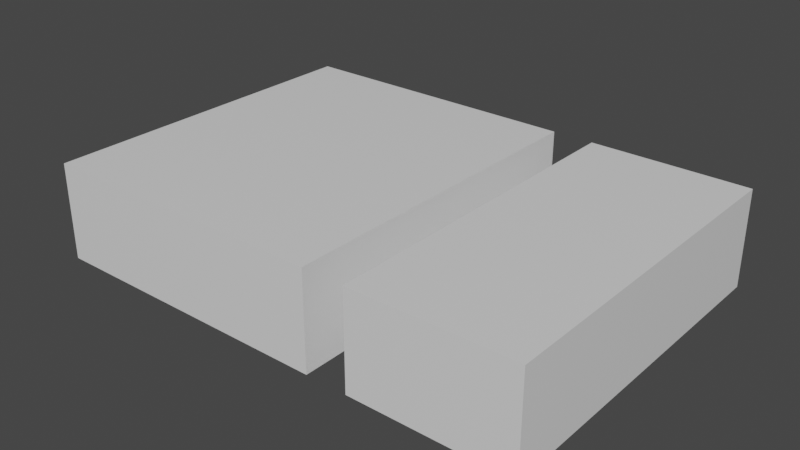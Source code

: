 # Source: mdl_RightEnter_RightExit.blend  (saved by Blender 2.80.75; exported with 4.5.12 LTS)
import bpy
from mathutils import Matrix  # noqa: F401  (used for matrix-valued properties, if any)

bpy.ops.wm.read_factory_settings(use_empty=True)
scene = bpy.context.scene
scene.name = 'Scene'

# ---- collections
col_collection = bpy.data.collections.new('Collection'); scene.collection.children.link(col_collection)

# ---- materials (node trees are filled in below, after node groups)
mat_material = bpy.data.materials.new('Material')
mat_material.alpha_threshold = 0.0
mat_material.use_transparent_shadow = False
mat_material.line_color = (0.0, 0.0, 0.0, 1.0)

# ---- material node trees
mat_material.use_nodes = True; mat_material.node_tree.nodes.clear()
_N = mat_material.node_tree.nodes; _L = mat_material.node_tree.links
n0 = _N.new('ShaderNodeOutputMaterial'); n0.name = 'Material Output'; n0.location = (300, 300)
n1 = _N.new('ShaderNodeBsdfPrincipled'); n1.name = 'Principled BSDF'; n1.location = (10, 300)
n1.distribution = 'GGX'
n1.subsurface_method = 'BURLEY'
n1.inputs[2].default_value = 0.4
n1.inputs[3].default_value = 1.45
n1.inputs[27].default_value = (0.0, 0.0, 0.0, 1.0)
n1.inputs[28].default_value = 1.0
_L.new(n1.outputs[0], n0.inputs[0])
n0.is_active_output = True

# ---- world
world_world = bpy.data.worlds.new('World'); scene.world = world_world
world_world.use_nodes = True; world_world.node_tree.nodes.clear()
_N = world_world.node_tree.nodes; _L = world_world.node_tree.links
n0 = _N.new('ShaderNodeOutputWorld'); n0.name = 'World Output'; n0.location = (300, 300)
n1 = _N.new('ShaderNodeBackground'); n1.name = 'Background'; n1.location = (10, 300)
n1.inputs[0].default_value = (0.05088, 0.05088, 0.05088, 1.0)
_L.new(n1.outputs[0], n0.inputs[0])
n0.is_active_output = True
world_world.color = (0.05088, 0.05088, 0.05088)
world_world.use_sun_shadow = False
world_world.sun_shadow_jitter_overblur = 0.0

# ---- meshes
me_cube_001 = bpy.data.meshes.new('Cube.001')
me_cube_001.from_pydata([(3.6, -0.7, -2.479), (3.6, 0.7, -2.479), (3.6, -0.7, 2.521), (3.6, 0.7, 2.521), (-3.6, -0.7, -2.479), (-3.6, 0.7, -2.479), (-3.6, -0.7, 2.521), (-3.6, 0.7, 2.521), (-0.7, 0.7, -2.479), (-0.7, -0.7, -2.479), (-0.7, -0.7, 2.521), (-0.7, 0.7, 2.521), (-1.3, 0.7, -2.479), (-1.3, -0.7, -2.479), (-1.3, -0.7, 2.521), (-1.3, 0.7, 2.521)], [], [(0, 1, 3, 2), (2, 3, 11, 10), (6, 7, 5, 4), (4, 5, 12, 13), (2, 10, 9, 0), (7, 15, 12, 5), (15, 14, 13, 12), (8, 11, 3, 1), (14, 15, 7, 6), (8, 9, 10, 11), (9, 8, 1, 0), (13, 14, 6, 4)])
_uv = me_cube_001.uv_layers.new(name='UVMap')
_uv.uv.foreach_set('vector', [0.375, 0.0, 0.625, 0.0, 0.625, 0.25, 0.375, 0.25, 0.375, 0.25, 0.625, 0.25, 0.625, 0.4058, 0.375, 0.4058, 0.375, 0.5, 0.625, 0.5, 0.625, 0.75, 0.375, 0.75, 0.375, 0.75, 0.625, 0.75, 0.625, 0.8165, 0.375, 0.8165, 0.125, 0.5, 0.2808, 0.5, 0.2808, 0.75, 0.125, 0.75, 0.625, 0.5, 0.6915, 0.5, 0.6915, 0.75, 0.625, 0.75, 0.5751, 0.5239, 0.4249, 0.5239, 0.4249, 0.7261, 0.5751, 0.7261, 0.7192, 0.75, 0.7192, 0.5, 0.875, 0.5, 0.875, 0.75, 0.375, 0.4335, 0.625, 0.4335, 0.625, 0.5, 0.375, 0.5, 0.5751, 0.02387, 0.4249, 0.02387, 0.4249, 0.2261, 0.5751, 0.2261, 0.375, 0.8442, 0.625, 0.8442, 0.625, 1.0, 0.375, 1.0, 0.3085, 0.75, 0.3085, 0.5, 0.375, 0.5, 0.375, 0.75])
me_cube_001.materials.append(mat_material)
me_cube_001.use_remesh_preserve_volume = False
me_cube_001.use_remesh_preserve_attributes = False
me_cube_001.use_mirror_vertex_groups = False
me_cube_001.update()

# ---- objects
ob_rightenter_rightexit = bpy.data.objects.new('RightEnter_RightExit', me_cube_001)

# ---- transforms, parenting, visibility, modifiers, constraints
ob_rightenter_rightexit.location = (0.0, 0.02085, 0.0)
ob_rightenter_rightexit.rotation_euler = (1.571, 3.142, 0.0)
ob_rightenter_rightexit.lineart.crease_threshold = 0.0

# ---- collection membership
col_collection.objects.link(ob_rightenter_rightexit)

# ---- scene / render settings (as saved in the file)
scene.frame_start = 1; scene.frame_end = 250; scene.frame_set(1)
scene.render.engine = 'BLENDER_EEVEE_NEXT'
scene.cycles.use_denoising = False
scene.cycles.samples = 128
scene.cycles.sampling_pattern = 'TABULATED_SOBOL'
scene.cycles.use_adaptive_sampling = False
scene.cycles.use_light_tree = False
scene.view_settings.view_transform = 'Filmic'
bpy.context.view_layer.update()

# ---- added for rendering (the .blend has no active camera and no usable light): camera, sun
cam_auto = bpy.data.cameras.new('AutoCamera')
cam_auto.lens = 50.0
cam_auto.sensor_width = 36.0
cam_auto.clip_end = 1000.0
ob_auto_camera = bpy.data.objects.new('AutoCamera', cam_auto)
scene.collection.objects.link(ob_auto_camera)
ob_auto_camera.location = (8.21316, -9.85579, 6.57053)
ob_auto_camera.rotation_euler = (1.09748, -7.21219e-08, 0.694738)
scene.camera = ob_auto_camera
light_auto_sun = bpy.data.lights.new('AutoSun', 'SUN')
light_auto_sun.energy = 3.0
light_auto_sun.angle = 0.0523599
ob_auto_sun = bpy.data.objects.new('AutoSun', light_auto_sun)
scene.collection.objects.link(ob_auto_sun)
ob_auto_sun.rotation_euler = (0.872665, 0.174533, 0.523599)
bpy.context.view_layer.update()
